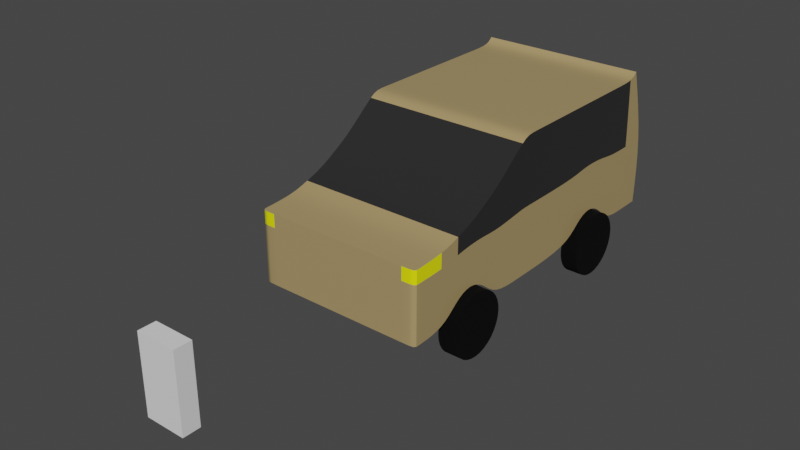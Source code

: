 # Source: APD_Wk_4_008.blend  (saved by Blender 2.91.10; exported with 4.5.12 LTS)
import bpy
from mathutils import Matrix  # noqa: F401  (used for matrix-valued properties, if any)

bpy.ops.wm.read_factory_settings(use_empty=True)
scene = bpy.context.scene
scene.name = 'Scene'

# ---- collections
col_imports = bpy.data.collections.new('Imports'); scene.collection.children.link(col_imports)
col_car = bpy.data.collections.new('Car'); scene.collection.children.link(col_car)

# ---- materials (node trees are filled in below, after node groups)
mat_mat_parado_bod = bpy.data.materials.new('mat_Parado_Bod')
mat_mat_parado_bod.use_transparent_shadow = False
mat_mat_parado_window = bpy.data.materials.new('mat_Parado_Window')
mat_mat_parado_window.use_transparent_shadow = False
mat_mat_parado_headlights = bpy.data.materials.new('mat_Parado_Headlights')
mat_mat_parado_headlights.use_transparent_shadow = False
mat_mat_parado_taillights = bpy.data.materials.new('mat_Parado_Taillights')
mat_mat_parado_taillights.use_transparent_shadow = False
mat_mat_wheel = bpy.data.materials.new('mat_Wheel')
mat_mat_wheel.use_transparent_shadow = False

# ---- node groups
ng_auto_smooth = bpy.data.node_groups.new('Auto Smooth', 'GeometryNodeTree')
_s = ng_auto_smooth.interface.new_socket(name='Geometry', in_out='OUTPUT', socket_type='NodeSocketGeometry')
_s = ng_auto_smooth.interface.new_socket(name='Geometry', in_out='INPUT', socket_type='NodeSocketGeometry')
_s = ng_auto_smooth.interface.new_socket(name='Angle', in_out='INPUT', socket_type='NodeSocketFloat')
_s.subtype = 'ANGLE'
_s.min_value = 0.0
_s.max_value = 3.142
ng_auto_smooth.is_modifier = True
_N = ng_auto_smooth.nodes; _L = ng_auto_smooth.links
n0 = _N.new('NodeGroupOutput'); n0.name = 'Group Output'; n0.location = (480, -100)
n1 = _N.new('NodeGroupInput'); n1.name = 'Group Input'; n1.location = (-420, -300)
n2 = _N.new('NodeGroupInput'); n2.name = 'Group Input.001'; n2.location = (-60, -100)
n3 = _N.new('GeometryNodeSetShadeSmooth'); n3.name = 'Set Shade Smooth'; n3.location = (120, -100)
n3.domain = 'EDGE'
n4 = _N.new('GeometryNodeSetShadeSmooth'); n4.name = 'Set Shade Smooth.001'; n4.location = (300, -100)
n5 = _N.new('GeometryNodeInputMeshEdgeAngle'); n5.name = 'Edge Angle'; n5.location = (-420, -220)
n6 = _N.new('GeometryNodeInputEdgeSmooth'); n6.name = 'Is Edge Smooth'; n6.location = (-60, -160)
n7 = _N.new('GeometryNodeInputShadeSmooth'); n7.name = 'Is Face Smooth'; n7.location = (-240, -340)
n8 = _N.new('FunctionNodeBooleanMath'); n8.name = 'Boolean Math'; n8.location = (-60, -220)
n9 = _N.new('FunctionNodeCompare'); n9.name = 'Compare'; n9.location = (-240, -180)
n9.operation = 'LESS_EQUAL'
_L.new(n5.outputs[0], n9.inputs[0])
_L.new(n4.outputs[0], n0.inputs[0])
_L.new(n1.outputs[1], n9.inputs[1])
_L.new(n9.outputs[0], n8.inputs[0])
_L.new(n7.outputs[0], n8.inputs[1])
_L.new(n2.outputs[0], n3.inputs[0])
_L.new(n6.outputs[0], n3.inputs[1])
_L.new(n3.outputs[0], n4.inputs[0])
_L.new(n8.outputs[0], n3.inputs[2])
n0.is_active_output = True

# ---- material node trees
mat_mat_parado_bod.use_nodes = True; mat_mat_parado_bod.node_tree.nodes.clear()
_N = mat_mat_parado_bod.node_tree.nodes; _L = mat_mat_parado_bod.node_tree.links
n0 = _N.new('ShaderNodeBsdfPrincipled'); n0.name = 'Principled BSDF'; n0.location = (10, 300)
n0.distribution = 'GGX'
n0.subsurface_method = 'BURLEY'
n0.inputs[0].default_value = (0.4112, 0.3006, 0.137, 1.0)
n0.inputs[2].default_value = 0.2
n0.inputs[3].default_value = 1.45
n0.inputs[27].default_value = (0.0, 0.0, 0.0, 1.0)
n0.inputs[28].default_value = 1.0
n1 = _N.new('ShaderNodeOutputMaterial'); n1.name = 'Material Output'; n1.location = (300, 300)
_L.new(n0.outputs[0], n1.inputs[0])
n1.is_active_output = True
mat_mat_parado_window.use_nodes = True; mat_mat_parado_window.node_tree.nodes.clear()
_N = mat_mat_parado_window.node_tree.nodes; _L = mat_mat_parado_window.node_tree.links
n0 = _N.new('ShaderNodeBsdfPrincipled'); n0.name = 'Principled BSDF'; n0.location = (10, 300)
n0.distribution = 'GGX'
n0.subsurface_method = 'BURLEY'
n0.inputs[0].default_value = (0.02539, 0.02539, 0.02539, 1.0)
n0.inputs[2].default_value = 0.1
n0.inputs[3].default_value = 1.45
n0.inputs[27].default_value = (0.0, 0.0, 0.0, 1.0)
n0.inputs[28].default_value = 1.0
n1 = _N.new('ShaderNodeOutputMaterial'); n1.name = 'Material Output'; n1.location = (300, 300)
_L.new(n0.outputs[0], n1.inputs[0])
n1.is_active_output = True
mat_mat_parado_headlights.use_nodes = True; mat_mat_parado_headlights.node_tree.nodes.clear()
_N = mat_mat_parado_headlights.node_tree.nodes; _L = mat_mat_parado_headlights.node_tree.links
n0 = _N.new('ShaderNodeBsdfPrincipled'); n0.name = 'Principled BSDF'; n0.location = (10, 300)
n0.distribution = 'GGX'
n0.subsurface_method = 'BURLEY'
n0.inputs[0].default_value = (1.0, 1.0, 0.0, 1.0)
n0.inputs[3].default_value = 1.45
n0.inputs[27].default_value = (0.0, 0.0, 0.0, 1.0)
n0.inputs[28].default_value = 1.0
n1 = _N.new('ShaderNodeOutputMaterial'); n1.name = 'Material Output'; n1.location = (300, 300)
_L.new(n0.outputs[0], n1.inputs[0])
n1.is_active_output = True
mat_mat_parado_taillights.use_nodes = True; mat_mat_parado_taillights.node_tree.nodes.clear()
_N = mat_mat_parado_taillights.node_tree.nodes; _L = mat_mat_parado_taillights.node_tree.links
n0 = _N.new('ShaderNodeBsdfPrincipled'); n0.name = 'Principled BSDF'; n0.location = (10, 300)
n0.distribution = 'GGX'
n0.subsurface_method = 'BURLEY'
n0.inputs[0].default_value = (1.0, 0.0, 0.0, 1.0)
n0.inputs[3].default_value = 1.45
n0.inputs[27].default_value = (0.0, 0.0, 0.0, 1.0)
n0.inputs[28].default_value = 1.0
n1 = _N.new('ShaderNodeOutputMaterial'); n1.name = 'Material Output'; n1.location = (300, 300)
_L.new(n0.outputs[0], n1.inputs[0])
n1.is_active_output = True
mat_mat_wheel.use_nodes = True; mat_mat_wheel.node_tree.nodes.clear()
_N = mat_mat_wheel.node_tree.nodes; _L = mat_mat_wheel.node_tree.links
n0 = _N.new('ShaderNodeBsdfPrincipled'); n0.name = 'Principled BSDF'; n0.location = (10, 300)
n0.distribution = 'GGX'
n0.subsurface_method = 'BURLEY'
n0.inputs[0].default_value = (0.0, 0.0, 0.0, 1.0)
n0.inputs[2].default_value = 1.0
n0.inputs[3].default_value = 1.45
n0.inputs[13].default_value = 0.2
n0.inputs[27].default_value = (0.0, 0.0, 0.0, 1.0)
n0.inputs[28].default_value = 1.0
n1 = _N.new('ShaderNodeOutputMaterial'); n1.name = 'Material Output'; n1.location = (300, 300)
_L.new(n0.outputs[0], n1.inputs[0])
n1.is_active_output = True

# ---- world
world_world = bpy.data.worlds.new('World'); scene.world = world_world
world_world.use_nodes = True; world_world.node_tree.nodes.clear()
_N = world_world.node_tree.nodes; _L = world_world.node_tree.links
n0 = _N.new('ShaderNodeOutputWorld'); n0.name = 'World Output'; n0.location = (300, 300)
n1 = _N.new('ShaderNodeBackground'); n1.name = 'Background'; n1.location = (10, 300)
n1.inputs[0].default_value = (0.05088, 0.05088, 0.05088, 1.0)
_L.new(n1.outputs[0], n0.inputs[0])
n0.is_active_output = True
world_world.color = (0.05088, 0.05088, 0.05088)
world_world.use_sun_shadow = False
world_world.sun_shadow_jitter_overblur = 0.0

# ---- meshes
me_player_height_mesh = bpy.data.meshes.new('Player_Height_Mesh')
me_player_height_mesh.from_pydata([(-2.0, -2.0, 0.0), (-2.0, -2.0, 4.0), (-2.0, 2.0, 0.0), (-2.0, 2.0, 4.0), (2.0, -2.0, 0.0), (2.0, -2.0, 4.0), (2.0, 2.0, 0.0), (2.0, 2.0, 4.0)], [], [(0, 1, 3, 2), (2, 3, 7, 6), (6, 7, 5, 4), (4, 5, 1, 0), (2, 6, 4, 0), (7, 3, 1, 5)])
_uv = me_player_height_mesh.uv_layers.new(name='UVMap')
_uv.uv.foreach_set('vector', [0.375, 0.0, 0.625, 0.0, 0.625, 0.25, 0.375, 0.25, 0.375, 0.25, 0.625, 0.25, 0.625, 0.5, 0.375, 0.5, 0.375, 0.5, 0.625, 0.5, 0.625, 0.75, 0.375, 0.75, 0.375, 0.75, 0.625, 0.75, 0.625, 1.0, 0.375, 1.0, 0.125, 0.5, 0.375, 0.5, 0.375, 0.75, 0.125, 0.75, 0.625, 0.5, 0.875, 0.5, 0.875, 0.75, 0.625, 0.75])
me_player_height_mesh.use_remesh_fix_poles = True
me_player_height_mesh.use_remesh_preserve_attributes = False
me_player_height_mesh.use_mirror_vertex_groups = False
me_player_height_mesh.update()
me_parado_bod_mesh = bpy.data.meshes.new('Parado_Bod_Mesh')
me_parado_bod_mesh.from_pydata([(-1.0, -1.0, 0.1429), (-1.0, 1.088, 0.1429), (-1.0, 0.9686, 2.091), (-1.0, -0.1259, 0.1429), (-1.0, -0.1259, 2.0), (-1.0, -0.3444, 0.1429), (-1.0, -0.5629, 0.5), (-1.0, -0.7815, 0.1429), (-1.0, -0.7815, 1.123), (-1.0, -0.5629, 1.29), (-1.0, -0.3444, 1.575), (-1.0, -1.0, 1.101), (-1.0, 0.9336, 2.0), (-1.0, 0.9336, 0.1429), (0.0, 1.088, 0.1429), (6.346e-18, 0.9686, 2.091), (0.0, -1.0, 0.1429), (0.0, -0.1259, 2.0), (0.0, -0.1259, 0.1429), (0.0, -0.3444, 1.575), (0.0, -0.5629, 1.29), (0.0, -0.7815, 1.123), (0.0, -0.3444, 0.1429), (0.0, -0.5629, 0.5), (0.0, -0.7815, 0.1429), (0.0, -1.0, 1.101), (0.0, 0.9336, 0.1429), (0.0, 0.9336, 2.0), (-1.0, -0.4537, 0.4), (-1.0, -0.4537, 1.433), (0.0, -0.4537, 0.4), (0.0, -0.4537, 1.433), (-1.0, -0.6722, 0.4), (-1.0, -0.6722, 1.207), (0.0, -0.6722, 0.4), (0.0, -0.6722, 1.207), (0.0, 0.777, 2.0), (0.0, 0.3394, 0.1429), (0.0, 0.4488, 0.4), (0.0, 0.5582, 0.5), (0.0, 0.6676, 0.4), (0.0, 0.777, 0.1429), (-1.0, 0.777, 2.0), (-1.0, 0.6676, 2.0), (-1.0, 0.5582, 2.0), (-1.0, 0.4488, 2.0), (-1.0, 0.3394, 2.0), (-1.0, 0.3394, 0.1429), (-1.0, 0.4488, 0.4), (-1.0, 0.5582, 0.5), (-1.0, 0.6676, 0.4), (-1.0, 0.777, 0.1429), (0.0, 0.6676, 2.0), (0.0, 0.5582, 2.0), (0.0, 0.4488, 2.0), (0.0, 0.3394, 2.0), (-1.0, 1.104, 1.071), (-1.0, -0.1259, 1.071), (-1.0, -0.7815, 1.071), (-1.0, -0.5629, 1.071), (-1.0, -0.3444, 1.071), (-1.0, -1.0, 1.071), (-1.0, 0.9336, 1.071), (0.0, -1.0, 1.071), (0.0, 1.104, 1.071), (-1.0, -0.4537, 1.071), (-1.0, -0.6722, 1.071), (-1.0, 0.5582, 1.071), (-1.0, 0.4488, 1.071), (-1.0, 0.3394, 1.071), (-1.0, 0.6676, 1.071), (-1.0, 0.777, 1.071), (-1.007, 1.088, 0.1429), (-1.007, -0.1259, 0.1429), (-1.007, -0.3444, 0.1429), (-1.007, -0.5629, 0.5), (-1.007, -0.7815, 0.1429), (-1.007, 0.9336, 0.1429), (-1.007, 0.9686, 2.091), (-1.007, -1.0, 0.1429), (-1.007, -0.1259, 2.0), (-1.007, -0.3444, 1.575), (-1.007, -0.5629, 1.29), (-1.007, -0.7815, 1.123), (-1.007, -1.0, 1.101), (-1.007, 0.9336, 2.0), (-1.007, -0.4537, 0.4), (-1.007, -0.4537, 1.433), (-1.007, -0.6722, 0.4), (-1.007, -0.6722, 1.207), (-1.007, 0.3394, 2.0), (-1.007, 0.4488, 2.0), (-1.007, 0.5582, 2.0), (-1.007, 0.6676, 2.0), (-1.007, 0.777, 2.0), (-1.007, 0.777, 0.1429), (-1.007, 0.6676, 0.4), (-1.007, 0.5582, 0.5), (-1.007, 0.4488, 0.4), (-1.007, 0.3394, 0.1429), (-1.007, 1.104, 1.071), (-1.007, -1.0, 1.071), (-1.0, -0.08124, 0.1429), (-1.0, -0.08124, 2.0), (0.0, -0.08124, 0.1429), (0.0, -0.08124, 2.0), (-1.0, -0.08124, 1.071), (-1.007, -0.08124, 2.0), (-1.007, -0.08124, 0.1429)], [], [(62, 12, 2, 56), (85, 94, 36, 27), (60, 10, 4, 57), (103, 4, 80, 107), (101, 84, 11, 61), (65, 29, 10, 60), (66, 33, 9, 59), (80, 4, 10, 81), (87, 29, 9, 82), (83, 84, 25, 21), (61, 11, 8, 58), (89, 33, 8, 83), (92, 91, 54, 53), (72, 14, 26, 77), (88, 34, 24, 76), (86, 30, 23, 75), (73, 18, 22, 74), (76, 24, 16, 79), (100, 78, 15, 64), (74, 22, 30, 86), (78, 2, 12, 85), (59, 9, 29, 65), (75, 23, 34, 88), (81, 10, 29, 87), (58, 8, 33, 66), (82, 9, 33, 89), (77, 95, 51, 13), (93, 92, 53, 52), (91, 90, 55, 54), (94, 93, 52, 36), (107, 80, 17, 105), (108, 102, 47, 99), (95, 96, 50, 51), (97, 98, 48, 49), (42, 12, 62, 71), (103, 46, 69, 106), (44, 43, 70, 67), (46, 45, 68, 69), (43, 42, 71, 70), (45, 44, 67, 68), (98, 99, 47, 48), (38, 37, 99, 98), (39, 38, 98, 97), (41, 40, 96, 95), (108, 73, 3, 102), (103, 107, 90, 46), (42, 43, 93, 94), (45, 46, 90, 91), (104, 18, 73, 108), (40, 39, 97, 96), (26, 41, 95, 77), (20, 82, 89, 35), (43, 44, 92, 93), (19, 81, 87, 31), (6, 75, 88, 32), (5, 74, 86, 28), (56, 2, 78, 100), (7, 76, 79, 0), (3, 73, 74, 5), (28, 86, 75, 6), (32, 88, 76, 7), (1, 72, 77, 13), (15, 78, 85, 27), (44, 45, 91, 92), (35, 89, 83, 21), (31, 87, 82, 20), (17, 80, 81, 19), (63, 25, 84, 101), (8, 11, 84, 83), (96, 97, 49, 50), (37, 104, 108, 99), (4, 103, 106, 57), (90, 107, 105, 55), (12, 42, 94, 85), (106, 102, 3, 57), (1, 56, 100, 72), (79, 101, 61, 0), (16, 63, 101, 79), (13, 62, 56, 1), (5, 60, 57, 3), (28, 65, 60, 5), (32, 66, 59, 6), (0, 61, 58, 7), (72, 100, 64, 14), (6, 59, 65, 28), (7, 58, 66, 32), (62, 13, 51, 71), (69, 47, 102, 106), (70, 50, 49, 67), (68, 48, 47, 69), (71, 51, 50, 70), (67, 49, 48, 68)])
me_parado_bod_mesh.polygons.foreach_set('use_smooth', [True] * 92)
me_parado_bod_mesh.polygons.foreach_set('material_index', [0, 0, 1, 0, 2, 1, 1, 1, 1, 0, 2, 0, 0, 0, 0, 0, 0, 0, 1, 0, 0, 1, 0, 1, 0, 1, 0, 0, 0, 0, 0, 0, 0, 0, 1, 1, 1, 1, 1, 1, 0, 0, 0, 0, 0, 0, 0, 0, 0, 0, 0, 1, 0, 1, 0, 0, 3, 0, 0, 0, 0, 0, 0, 0, 0, 1, 1, 0, 0, 0, 0, 1, 0, 0, 0, 0, 0, 0, 0, 0, 0, 0, 0, 0, 0, 0, 0, 0, 0, 0, 0, 0])
_k = set([(0, 7), (0, 79), (1, 13), (1, 56), (1, 72), (2, 12), (2, 56), (2, 78), (3, 5), (3, 102), (4, 10), (4, 103), (5, 28), (6, 28), (6, 32), (7, 32), (8, 11), (8, 33), (9, 29), (9, 33), (10, 29), (11, 84), (12, 42), (13, 51), (14, 72), (15, 78), (16, 79), (25, 84), (42, 43), (43, 44), (44, 45), (45, 46), (46, 103), (47, 48), (47, 102), (48, 49), (49, 50), (50, 51)])
me_parado_bod_mesh.attributes.new('sharp_edge', 'BOOLEAN', 'EDGE').data.foreach_set('value', [ (min(e.vertices), max(e.vertices)) in _k for e in me_parado_bod_mesh.edges])
_k = {(0, 7): 1.0, (2, 12): 1.0, (4, 10): 1.0, (3, 5): 1.0, (8, 11): 1.0, (43, 44): 1.0, (1, 13): 1.0, (6, 28): 1.0, (10, 29): 1.0, (7, 32): 1.0, (9, 33): 1.0, (15, 78): 1.0, (16, 79): 1.0, (25, 84): 1.0, (47, 48): 1.0, (13, 51): 1.0, (5, 28): 1.0, (9, 29): 1.0, (6, 32): 1.0, (8, 33): 1.0, (3, 102): 1.0, (42, 43): 1.0, (12, 42): 1.0, (44, 45): 1.0, (45, 46): 1.0, (46, 103): 1.0, (48, 49): 1.0, (49, 50): 1.0, (50, 51): 1.0, (2, 56): 1.0, (14, 72): 1.0, (1, 72): 1.0, (2, 78): 1.0, (0, 79): 1.0, (11, 84): 1.0, (47, 102): 1.0, (4, 103): 1.0, (1, 56): 1.0}
me_parado_bod_mesh.attributes.new('crease_edge', 'FLOAT', 'EDGE').data.foreach_set('value', [_k.get((min(e.vertices), max(e.vertices)), 0.0) for e in me_parado_bod_mesh.edges])
me_parado_bod_mesh.materials.append(mat_mat_parado_bod)
me_parado_bod_mesh.materials.append(mat_mat_parado_window)
me_parado_bod_mesh.materials.append(mat_mat_parado_headlights)
me_parado_bod_mesh.materials.append(mat_mat_parado_taillights)
me_parado_bod_mesh.use_remesh_fix_poles = True
me_parado_bod_mesh.use_remesh_preserve_attributes = False
me_parado_bod_mesh.use_mirror_vertex_groups = False
me_parado_bod_mesh.update()
me_w_f_r_mesh = bpy.data.meshes.new('W_F_R_Mesh')
me_w_f_r_mesh.from_pydata([(0.0, 1.0, -1.0), (0.0, 1.0, 1.0), (0.1951, 0.9808, -1.0), (0.1951, 0.9808, 1.0), (0.3827, 0.9239, -1.0), (0.3827, 0.9239, 1.0), (0.5556, 0.8315, -1.0), (0.5556, 0.8315, 1.0), (0.7071, 0.7071, -1.0), (0.7071, 0.7071, 1.0), (0.8315, 0.5556, -1.0), (0.8315, 0.5556, 1.0), (0.9239, 0.3827, -1.0), (0.9239, 0.3827, 1.0), (0.9808, 0.1951, -1.0), (0.9808, 0.1951, 1.0), (1.0, 7.55e-08, -1.0), (1.0, 7.55e-08, 1.0), (0.9808, -0.1951, -1.0), (0.9808, -0.1951, 1.0), (0.9239, -0.3827, -1.0), (0.9239, -0.3827, 1.0), (0.8315, -0.5556, -1.0), (0.8315, -0.5556, 1.0), (0.7071, -0.7071, -1.0), (0.7071, -0.7071, 1.0), (0.5556, -0.8315, -1.0), (0.5556, -0.8315, 1.0), (0.3827, -0.9239, -1.0), (0.3827, -0.9239, 1.0), (0.1951, -0.9808, -1.0), (0.1951, -0.9808, 1.0), (-3.258e-07, -1.0, -1.0), (-3.258e-07, -1.0, 1.0), (-0.1951, -0.9808, -1.0), (-0.1951, -0.9808, 1.0), (-0.3827, -0.9239, -1.0), (-0.3827, -0.9239, 1.0), (-0.5556, -0.8315, -1.0), (-0.5556, -0.8315, 1.0), (-0.7071, -0.7071, -1.0), (-0.7071, -0.7071, 1.0), (-0.8315, -0.5556, -1.0), (-0.8315, -0.5556, 1.0), (-0.9239, -0.3827, -1.0), (-0.9239, -0.3827, 1.0), (-0.9808, -0.1951, -1.0), (-0.9808, -0.1951, 1.0), (-1.0, 9.656e-07, -1.0), (-1.0, 9.656e-07, 1.0), (-0.9808, 0.1951, -1.0), (-0.9808, 0.1951, 1.0), (-0.9239, 0.3827, -1.0), (-0.9239, 0.3827, 1.0), (-0.8315, 0.5556, -1.0), (-0.8315, 0.5556, 1.0), (-0.7071, 0.7071, -1.0), (-0.7071, 0.7071, 1.0), (-0.5556, 0.8315, -1.0), (-0.5556, 0.8315, 1.0), (-0.3827, 0.9239, -1.0), (-0.3827, 0.9239, 1.0), (-0.1951, 0.9808, -1.0), (-0.1951, 0.9808, 1.0)], [], [(0, 1, 3, 2), (2, 3, 5, 4), (4, 5, 7, 6), (6, 7, 9, 8), (8, 9, 11, 10), (10, 11, 13, 12), (12, 13, 15, 14), (14, 15, 17, 16), (16, 17, 19, 18), (18, 19, 21, 20), (20, 21, 23, 22), (22, 23, 25, 24), (24, 25, 27, 26), (26, 27, 29, 28), (28, 29, 31, 30), (30, 31, 33, 32), (32, 33, 35, 34), (34, 35, 37, 36), (36, 37, 39, 38), (38, 39, 41, 40), (40, 41, 43, 42), (42, 43, 45, 44), (44, 45, 47, 46), (46, 47, 49, 48), (48, 49, 51, 50), (50, 51, 53, 52), (52, 53, 55, 54), (54, 55, 57, 56), (56, 57, 59, 58), (58, 59, 61, 60), (3, 1, 63, 61, 59, 57, 55, 53, 51, 49, 47, 45, 43, 41, 39, 37, 35, 33, 31, 29, 27, 25, 23, 21, 19, 17, 15, 13, 11, 9, 7, 5), (60, 61, 63, 62), (62, 63, 1, 0), (0, 2, 4, 6, 8, 10, 12, 14, 16, 18, 20, 22, 24, 26, 28, 30, 32, 34, 36, 38, 40, 42, 44, 46, 48, 50, 52, 54, 56, 58, 60, 62)])
me_w_f_r_mesh.polygons.foreach_set('use_smooth', [True] * 34)
_uv = me_w_f_r_mesh.uv_layers.new(name='UVMap')
_uv.uv.foreach_set('vector', [1.0, 0.5, 1.0, 1.0, 0.9688, 1.0, 0.9688, 0.5, 0.9688, 0.5, 0.9688, 1.0, 0.9375, 1.0, 0.9375, 0.5, 0.9375, 0.5, 0.9375, 1.0, 0.9062, 1.0, 0.9062, 0.5, 0.9062, 0.5, 0.9062, 1.0, 0.875, 1.0, 0.875, 0.5, 0.875, 0.5, 0.875, 1.0, 0.8438, 1.0, 0.8438, 0.5, 0.8438, 0.5, 0.8438, 1.0, 0.8125, 1.0, 0.8125, 0.5, 0.8125, 0.5, 0.8125, 1.0, 0.7812, 1.0, 0.7812, 0.5, 0.7812, 0.5, 0.7812, 1.0, 0.75, 1.0, 0.75, 0.5, 0.75, 0.5, 0.75, 1.0, 0.7188, 1.0, 0.7188, 0.5, 0.7188, 0.5, 0.7188, 1.0, 0.6875, 1.0, 0.6875, 0.5, 0.6875, 0.5, 0.6875, 1.0, 0.6562, 1.0, 0.6562, 0.5, 0.6562, 0.5, 0.6562, 1.0, 0.625, 1.0, 0.625, 0.5, 0.625, 0.5, 0.625, 1.0, 0.5938, 1.0, 0.5938, 0.5, 0.5938, 0.5, 0.5938, 1.0, 0.5625, 1.0, 0.5625, 0.5, 0.5625, 0.5, 0.5625, 1.0, 0.5312, 1.0, 0.5312, 0.5, 0.5312, 0.5, 0.5312, 1.0, 0.5, 1.0, 0.5, 0.5, 0.5, 0.5, 0.5, 1.0, 0.4688, 1.0, 0.4688, 0.5, 0.4688, 0.5, 0.4688, 1.0, 0.4375, 1.0, 0.4375, 0.5, 0.4375, 0.5, 0.4375, 1.0, 0.4062, 1.0, 0.4062, 0.5, 0.4062, 0.5, 0.4062, 1.0, 0.375, 1.0, 0.375, 0.5, 0.375, 0.5, 0.375, 1.0, 0.3438, 1.0, 0.3438, 0.5, 0.3438, 0.5, 0.3438, 1.0, 0.3125, 1.0, 0.3125, 0.5, 0.3125, 0.5, 0.3125, 1.0, 0.2812, 1.0, 0.2812, 0.5, 0.2812, 0.5, 0.2812, 1.0, 0.25, 1.0, 0.25, 0.5, 0.25, 0.5, 0.25, 1.0, 0.2188, 1.0, 0.2188, 0.5, 0.2188, 0.5, 0.2188, 1.0, 0.1875, 1.0, 0.1875, 0.5, 0.1875, 0.5, 0.1875, 1.0, 0.1562, 1.0, 0.1562, 0.5, 0.1562, 0.5, 0.1562, 1.0, 0.125, 1.0, 0.125, 0.5, 0.125, 0.5, 0.125, 1.0, 0.09375, 1.0, 0.09375, 0.5, 0.09375, 0.5, 0.09375, 1.0, 0.0625, 1.0, 0.0625, 0.5, 0.2968, 0.4854, 0.25, 0.49, 0.2032, 0.4854, 0.1582, 0.4717, 0.1167, 0.4496, 0.08029, 0.4197, 0.05045, 0.3833, 0.02827, 0.3418, 0.01461, 0.2968, 0.01, 0.25, 0.01461, 0.2032, 0.02827, 0.1582, 0.05045, 0.1167, 0.08029, 0.08029, 0.1167, 0.05045, 0.1582, 0.02827, 0.2032, 0.01461, 0.25, 0.01, 0.2968, 0.01461, 0.3418, 0.02827, 0.3833, 0.05045, 0.4197, 0.08029, 0.4496, 0.1167, 0.4717, 0.1582, 0.4854, 0.2032, 0.49, 0.25, 0.4854, 0.2968, 0.4717, 0.3418, 0.4496, 0.3833, 0.4197, 0.4197, 0.3833, 0.4496, 0.3418, 0.4717, 0.0625, 0.5, 0.0625, 1.0, 0.03125, 1.0, 0.03125, 0.5, 0.03125, 0.5, 0.03125, 1.0, 0.0, 1.0, 0.0, 0.5, 0.75, 0.49, 0.7968, 0.4854, 0.8418, 0.4717, 0.8833, 0.4496, 0.9197, 0.4197, 0.9496, 0.3833, 0.9717, 0.3418, 0.9854, 0.2968, 0.99, 0.25, 0.9854, 0.2032, 0.9717, 0.1582, 0.9496, 0.1167, 0.9197, 0.08029, 0.8833, 0.05045, 0.8418, 0.02827, 0.7968, 0.01461, 0.75, 0.01, 0.7032, 0.01461, 0.6582, 0.02827, 0.6167, 0.05045, 0.5803, 0.08029, 0.5504, 0.1167, 0.5283, 0.1582, 0.5146, 0.2032, 0.51, 0.25, 0.5146, 0.2968, 0.5283, 0.3418, 0.5504, 0.3833, 0.5803, 0.4197, 0.6167, 0.4496, 0.6582, 0.4717, 0.7032, 0.4854])
me_w_f_r_mesh.materials.append(mat_mat_wheel)
me_w_f_r_mesh.use_remesh_fix_poles = True
me_w_f_r_mesh.use_remesh_preserve_attributes = False
me_w_f_r_mesh.use_mirror_vertex_groups = False
me_w_f_r_mesh.update()
me_w_f_l_mesh = bpy.data.meshes.new('W_F_L_Mesh')
me_w_f_l_mesh.from_pydata([(0.0, 1.0, -1.0), (0.0, 1.0, 1.0), (0.1951, 0.9808, -1.0), (0.1951, 0.9808, 1.0), (0.3827, 0.9239, -1.0), (0.3827, 0.9239, 1.0), (0.5556, 0.8315, -1.0), (0.5556, 0.8315, 1.0), (0.7071, 0.7071, -1.0), (0.7071, 0.7071, 1.0), (0.8315, 0.5556, -1.0), (0.8315, 0.5556, 1.0), (0.9239, 0.3827, -1.0), (0.9239, 0.3827, 1.0), (0.9808, 0.1951, -1.0), (0.9808, 0.1951, 1.0), (1.0, 7.55e-08, -1.0), (1.0, 7.55e-08, 1.0), (0.9808, -0.1951, -1.0), (0.9808, -0.1951, 1.0), (0.9239, -0.3827, -1.0), (0.9239, -0.3827, 1.0), (0.8315, -0.5556, -1.0), (0.8315, -0.5556, 1.0), (0.7071, -0.7071, -1.0), (0.7071, -0.7071, 1.0), (0.5556, -0.8315, -1.0), (0.5556, -0.8315, 1.0), (0.3827, -0.9239, -1.0), (0.3827, -0.9239, 1.0), (0.1951, -0.9808, -1.0), (0.1951, -0.9808, 1.0), (-3.258e-07, -1.0, -1.0), (-3.258e-07, -1.0, 1.0), (-0.1951, -0.9808, -1.0), (-0.1951, -0.9808, 1.0), (-0.3827, -0.9239, -1.0), (-0.3827, -0.9239, 1.0), (-0.5556, -0.8315, -1.0), (-0.5556, -0.8315, 1.0), (-0.7071, -0.7071, -1.0), (-0.7071, -0.7071, 1.0), (-0.8315, -0.5556, -1.0), (-0.8315, -0.5556, 1.0), (-0.9239, -0.3827, -1.0), (-0.9239, -0.3827, 1.0), (-0.9808, -0.1951, -1.0), (-0.9808, -0.1951, 1.0), (-1.0, 9.656e-07, -1.0), (-1.0, 9.656e-07, 1.0), (-0.9808, 0.1951, -1.0), (-0.9808, 0.1951, 1.0), (-0.9239, 0.3827, -1.0), (-0.9239, 0.3827, 1.0), (-0.8315, 0.5556, -1.0), (-0.8315, 0.5556, 1.0), (-0.7071, 0.7071, -1.0), (-0.7071, 0.7071, 1.0), (-0.5556, 0.8315, -1.0), (-0.5556, 0.8315, 1.0), (-0.3827, 0.9239, -1.0), (-0.3827, 0.9239, 1.0), (-0.1951, 0.9808, -1.0), (-0.1951, 0.9808, 1.0)], [], [(0, 1, 3, 2), (2, 3, 5, 4), (4, 5, 7, 6), (6, 7, 9, 8), (8, 9, 11, 10), (10, 11, 13, 12), (12, 13, 15, 14), (14, 15, 17, 16), (16, 17, 19, 18), (18, 19, 21, 20), (20, 21, 23, 22), (22, 23, 25, 24), (24, 25, 27, 26), (26, 27, 29, 28), (28, 29, 31, 30), (30, 31, 33, 32), (32, 33, 35, 34), (34, 35, 37, 36), (36, 37, 39, 38), (38, 39, 41, 40), (40, 41, 43, 42), (42, 43, 45, 44), (44, 45, 47, 46), (46, 47, 49, 48), (48, 49, 51, 50), (50, 51, 53, 52), (52, 53, 55, 54), (54, 55, 57, 56), (56, 57, 59, 58), (58, 59, 61, 60), (3, 1, 63, 61, 59, 57, 55, 53, 51, 49, 47, 45, 43, 41, 39, 37, 35, 33, 31, 29, 27, 25, 23, 21, 19, 17, 15, 13, 11, 9, 7, 5), (60, 61, 63, 62), (62, 63, 1, 0), (0, 2, 4, 6, 8, 10, 12, 14, 16, 18, 20, 22, 24, 26, 28, 30, 32, 34, 36, 38, 40, 42, 44, 46, 48, 50, 52, 54, 56, 58, 60, 62)])
me_w_f_l_mesh.polygons.foreach_set('use_smooth', [True] * 34)
_uv = me_w_f_l_mesh.uv_layers.new(name='UVMap')
_uv.uv.foreach_set('vector', [1.0, 0.5, 1.0, 1.0, 0.9688, 1.0, 0.9688, 0.5, 0.9688, 0.5, 0.9688, 1.0, 0.9375, 1.0, 0.9375, 0.5, 0.9375, 0.5, 0.9375, 1.0, 0.9062, 1.0, 0.9062, 0.5, 0.9062, 0.5, 0.9062, 1.0, 0.875, 1.0, 0.875, 0.5, 0.875, 0.5, 0.875, 1.0, 0.8438, 1.0, 0.8438, 0.5, 0.8438, 0.5, 0.8438, 1.0, 0.8125, 1.0, 0.8125, 0.5, 0.8125, 0.5, 0.8125, 1.0, 0.7812, 1.0, 0.7812, 0.5, 0.7812, 0.5, 0.7812, 1.0, 0.75, 1.0, 0.75, 0.5, 0.75, 0.5, 0.75, 1.0, 0.7188, 1.0, 0.7188, 0.5, 0.7188, 0.5, 0.7188, 1.0, 0.6875, 1.0, 0.6875, 0.5, 0.6875, 0.5, 0.6875, 1.0, 0.6562, 1.0, 0.6562, 0.5, 0.6562, 0.5, 0.6562, 1.0, 0.625, 1.0, 0.625, 0.5, 0.625, 0.5, 0.625, 1.0, 0.5938, 1.0, 0.5938, 0.5, 0.5938, 0.5, 0.5938, 1.0, 0.5625, 1.0, 0.5625, 0.5, 0.5625, 0.5, 0.5625, 1.0, 0.5312, 1.0, 0.5312, 0.5, 0.5312, 0.5, 0.5312, 1.0, 0.5, 1.0, 0.5, 0.5, 0.5, 0.5, 0.5, 1.0, 0.4688, 1.0, 0.4688, 0.5, 0.4688, 0.5, 0.4688, 1.0, 0.4375, 1.0, 0.4375, 0.5, 0.4375, 0.5, 0.4375, 1.0, 0.4062, 1.0, 0.4062, 0.5, 0.4062, 0.5, 0.4062, 1.0, 0.375, 1.0, 0.375, 0.5, 0.375, 0.5, 0.375, 1.0, 0.3438, 1.0, 0.3438, 0.5, 0.3438, 0.5, 0.3438, 1.0, 0.3125, 1.0, 0.3125, 0.5, 0.3125, 0.5, 0.3125, 1.0, 0.2812, 1.0, 0.2812, 0.5, 0.2812, 0.5, 0.2812, 1.0, 0.25, 1.0, 0.25, 0.5, 0.25, 0.5, 0.25, 1.0, 0.2188, 1.0, 0.2188, 0.5, 0.2188, 0.5, 0.2188, 1.0, 0.1875, 1.0, 0.1875, 0.5, 0.1875, 0.5, 0.1875, 1.0, 0.1562, 1.0, 0.1562, 0.5, 0.1562, 0.5, 0.1562, 1.0, 0.125, 1.0, 0.125, 0.5, 0.125, 0.5, 0.125, 1.0, 0.09375, 1.0, 0.09375, 0.5, 0.09375, 0.5, 0.09375, 1.0, 0.0625, 1.0, 0.0625, 0.5, 0.2968, 0.4854, 0.25, 0.49, 0.2032, 0.4854, 0.1582, 0.4717, 0.1167, 0.4496, 0.08029, 0.4197, 0.05045, 0.3833, 0.02827, 0.3418, 0.01461, 0.2968, 0.01, 0.25, 0.01461, 0.2032, 0.02827, 0.1582, 0.05045, 0.1167, 0.08029, 0.08029, 0.1167, 0.05045, 0.1582, 0.02827, 0.2032, 0.01461, 0.25, 0.01, 0.2968, 0.01461, 0.3418, 0.02827, 0.3833, 0.05045, 0.4197, 0.08029, 0.4496, 0.1167, 0.4717, 0.1582, 0.4854, 0.2032, 0.49, 0.25, 0.4854, 0.2968, 0.4717, 0.3418, 0.4496, 0.3833, 0.4197, 0.4197, 0.3833, 0.4496, 0.3418, 0.4717, 0.0625, 0.5, 0.0625, 1.0, 0.03125, 1.0, 0.03125, 0.5, 0.03125, 0.5, 0.03125, 1.0, 0.0, 1.0, 0.0, 0.5, 0.75, 0.49, 0.7968, 0.4854, 0.8418, 0.4717, 0.8833, 0.4496, 0.9197, 0.4197, 0.9496, 0.3833, 0.9717, 0.3418, 0.9854, 0.2968, 0.99, 0.25, 0.9854, 0.2032, 0.9717, 0.1582, 0.9496, 0.1167, 0.9197, 0.08029, 0.8833, 0.05045, 0.8418, 0.02827, 0.7968, 0.01461, 0.75, 0.01, 0.7032, 0.01461, 0.6582, 0.02827, 0.6167, 0.05045, 0.5803, 0.08029, 0.5504, 0.1167, 0.5283, 0.1582, 0.5146, 0.2032, 0.51, 0.25, 0.5146, 0.2968, 0.5283, 0.3418, 0.5504, 0.3833, 0.5803, 0.4197, 0.6167, 0.4496, 0.6582, 0.4717, 0.7032, 0.4854])
me_w_f_l_mesh.materials.append(mat_mat_wheel)
me_w_f_l_mesh.use_remesh_fix_poles = True
me_w_f_l_mesh.use_remesh_preserve_attributes = False
me_w_f_l_mesh.use_mirror_vertex_groups = False
me_w_f_l_mesh.update()
me_w_b_r_mesh = bpy.data.meshes.new('W_B_R_Mesh')
me_w_b_r_mesh.from_pydata([(0.0, 1.0, -1.0), (0.0, 1.0, 1.0), (0.1951, 0.9808, -1.0), (0.1951, 0.9808, 1.0), (0.3827, 0.9239, -1.0), (0.3827, 0.9239, 1.0), (0.5556, 0.8315, -1.0), (0.5556, 0.8315, 1.0), (0.7071, 0.7071, -1.0), (0.7071, 0.7071, 1.0), (0.8315, 0.5556, -1.0), (0.8315, 0.5556, 1.0), (0.9239, 0.3827, -1.0), (0.9239, 0.3827, 1.0), (0.9808, 0.1951, -1.0), (0.9808, 0.1951, 1.0), (1.0, 7.55e-08, -1.0), (1.0, 7.55e-08, 1.0), (0.9808, -0.1951, -1.0), (0.9808, -0.1951, 1.0), (0.9239, -0.3827, -1.0), (0.9239, -0.3827, 1.0), (0.8315, -0.5556, -1.0), (0.8315, -0.5556, 1.0), (0.7071, -0.7071, -1.0), (0.7071, -0.7071, 1.0), (0.5556, -0.8315, -1.0), (0.5556, -0.8315, 1.0), (0.3827, -0.9239, -1.0), (0.3827, -0.9239, 1.0), (0.1951, -0.9808, -1.0), (0.1951, -0.9808, 1.0), (-3.258e-07, -1.0, -1.0), (-3.258e-07, -1.0, 1.0), (-0.1951, -0.9808, -1.0), (-0.1951, -0.9808, 1.0), (-0.3827, -0.9239, -1.0), (-0.3827, -0.9239, 1.0), (-0.5556, -0.8315, -1.0), (-0.5556, -0.8315, 1.0), (-0.7071, -0.7071, -1.0), (-0.7071, -0.7071, 1.0), (-0.8315, -0.5556, -1.0), (-0.8315, -0.5556, 1.0), (-0.9239, -0.3827, -1.0), (-0.9239, -0.3827, 1.0), (-0.9808, -0.1951, -1.0), (-0.9808, -0.1951, 1.0), (-1.0, 9.656e-07, -1.0), (-1.0, 9.656e-07, 1.0), (-0.9808, 0.1951, -1.0), (-0.9808, 0.1951, 1.0), (-0.9239, 0.3827, -1.0), (-0.9239, 0.3827, 1.0), (-0.8315, 0.5556, -1.0), (-0.8315, 0.5556, 1.0), (-0.7071, 0.7071, -1.0), (-0.7071, 0.7071, 1.0), (-0.5556, 0.8315, -1.0), (-0.5556, 0.8315, 1.0), (-0.3827, 0.9239, -1.0), (-0.3827, 0.9239, 1.0), (-0.1951, 0.9808, -1.0), (-0.1951, 0.9808, 1.0)], [], [(0, 1, 3, 2), (2, 3, 5, 4), (4, 5, 7, 6), (6, 7, 9, 8), (8, 9, 11, 10), (10, 11, 13, 12), (12, 13, 15, 14), (14, 15, 17, 16), (16, 17, 19, 18), (18, 19, 21, 20), (20, 21, 23, 22), (22, 23, 25, 24), (24, 25, 27, 26), (26, 27, 29, 28), (28, 29, 31, 30), (30, 31, 33, 32), (32, 33, 35, 34), (34, 35, 37, 36), (36, 37, 39, 38), (38, 39, 41, 40), (40, 41, 43, 42), (42, 43, 45, 44), (44, 45, 47, 46), (46, 47, 49, 48), (48, 49, 51, 50), (50, 51, 53, 52), (52, 53, 55, 54), (54, 55, 57, 56), (56, 57, 59, 58), (58, 59, 61, 60), (3, 1, 63, 61, 59, 57, 55, 53, 51, 49, 47, 45, 43, 41, 39, 37, 35, 33, 31, 29, 27, 25, 23, 21, 19, 17, 15, 13, 11, 9, 7, 5), (60, 61, 63, 62), (62, 63, 1, 0), (0, 2, 4, 6, 8, 10, 12, 14, 16, 18, 20, 22, 24, 26, 28, 30, 32, 34, 36, 38, 40, 42, 44, 46, 48, 50, 52, 54, 56, 58, 60, 62)])
me_w_b_r_mesh.polygons.foreach_set('use_smooth', [True] * 34)
_uv = me_w_b_r_mesh.uv_layers.new(name='UVMap')
_uv.uv.foreach_set('vector', [1.0, 0.5, 1.0, 1.0, 0.9688, 1.0, 0.9688, 0.5, 0.9688, 0.5, 0.9688, 1.0, 0.9375, 1.0, 0.9375, 0.5, 0.9375, 0.5, 0.9375, 1.0, 0.9062, 1.0, 0.9062, 0.5, 0.9062, 0.5, 0.9062, 1.0, 0.875, 1.0, 0.875, 0.5, 0.875, 0.5, 0.875, 1.0, 0.8438, 1.0, 0.8438, 0.5, 0.8438, 0.5, 0.8438, 1.0, 0.8125, 1.0, 0.8125, 0.5, 0.8125, 0.5, 0.8125, 1.0, 0.7812, 1.0, 0.7812, 0.5, 0.7812, 0.5, 0.7812, 1.0, 0.75, 1.0, 0.75, 0.5, 0.75, 0.5, 0.75, 1.0, 0.7188, 1.0, 0.7188, 0.5, 0.7188, 0.5, 0.7188, 1.0, 0.6875, 1.0, 0.6875, 0.5, 0.6875, 0.5, 0.6875, 1.0, 0.6562, 1.0, 0.6562, 0.5, 0.6562, 0.5, 0.6562, 1.0, 0.625, 1.0, 0.625, 0.5, 0.625, 0.5, 0.625, 1.0, 0.5938, 1.0, 0.5938, 0.5, 0.5938, 0.5, 0.5938, 1.0, 0.5625, 1.0, 0.5625, 0.5, 0.5625, 0.5, 0.5625, 1.0, 0.5312, 1.0, 0.5312, 0.5, 0.5312, 0.5, 0.5312, 1.0, 0.5, 1.0, 0.5, 0.5, 0.5, 0.5, 0.5, 1.0, 0.4688, 1.0, 0.4688, 0.5, 0.4688, 0.5, 0.4688, 1.0, 0.4375, 1.0, 0.4375, 0.5, 0.4375, 0.5, 0.4375, 1.0, 0.4062, 1.0, 0.4062, 0.5, 0.4062, 0.5, 0.4062, 1.0, 0.375, 1.0, 0.375, 0.5, 0.375, 0.5, 0.375, 1.0, 0.3438, 1.0, 0.3438, 0.5, 0.3438, 0.5, 0.3438, 1.0, 0.3125, 1.0, 0.3125, 0.5, 0.3125, 0.5, 0.3125, 1.0, 0.2812, 1.0, 0.2812, 0.5, 0.2812, 0.5, 0.2812, 1.0, 0.25, 1.0, 0.25, 0.5, 0.25, 0.5, 0.25, 1.0, 0.2188, 1.0, 0.2188, 0.5, 0.2188, 0.5, 0.2188, 1.0, 0.1875, 1.0, 0.1875, 0.5, 0.1875, 0.5, 0.1875, 1.0, 0.1562, 1.0, 0.1562, 0.5, 0.1562, 0.5, 0.1562, 1.0, 0.125, 1.0, 0.125, 0.5, 0.125, 0.5, 0.125, 1.0, 0.09375, 1.0, 0.09375, 0.5, 0.09375, 0.5, 0.09375, 1.0, 0.0625, 1.0, 0.0625, 0.5, 0.2968, 0.4854, 0.25, 0.49, 0.2032, 0.4854, 0.1582, 0.4717, 0.1167, 0.4496, 0.08029, 0.4197, 0.05045, 0.3833, 0.02827, 0.3418, 0.01461, 0.2968, 0.01, 0.25, 0.01461, 0.2032, 0.02827, 0.1582, 0.05045, 0.1167, 0.08029, 0.08029, 0.1167, 0.05045, 0.1582, 0.02827, 0.2032, 0.01461, 0.25, 0.01, 0.2968, 0.01461, 0.3418, 0.02827, 0.3833, 0.05045, 0.4197, 0.08029, 0.4496, 0.1167, 0.4717, 0.1582, 0.4854, 0.2032, 0.49, 0.25, 0.4854, 0.2968, 0.4717, 0.3418, 0.4496, 0.3833, 0.4197, 0.4197, 0.3833, 0.4496, 0.3418, 0.4717, 0.0625, 0.5, 0.0625, 1.0, 0.03125, 1.0, 0.03125, 0.5, 0.03125, 0.5, 0.03125, 1.0, 0.0, 1.0, 0.0, 0.5, 0.75, 0.49, 0.7968, 0.4854, 0.8418, 0.4717, 0.8833, 0.4496, 0.9197, 0.4197, 0.9496, 0.3833, 0.9717, 0.3418, 0.9854, 0.2968, 0.99, 0.25, 0.9854, 0.2032, 0.9717, 0.1582, 0.9496, 0.1167, 0.9197, 0.08029, 0.8833, 0.05045, 0.8418, 0.02827, 0.7968, 0.01461, 0.75, 0.01, 0.7032, 0.01461, 0.6582, 0.02827, 0.6167, 0.05045, 0.5803, 0.08029, 0.5504, 0.1167, 0.5283, 0.1582, 0.5146, 0.2032, 0.51, 0.25, 0.5146, 0.2968, 0.5283, 0.3418, 0.5504, 0.3833, 0.5803, 0.4197, 0.6167, 0.4496, 0.6582, 0.4717, 0.7032, 0.4854])
me_w_b_r_mesh.materials.append(mat_mat_wheel)
me_w_b_r_mesh.use_remesh_fix_poles = True
me_w_b_r_mesh.use_remesh_preserve_attributes = False
me_w_b_r_mesh.use_mirror_vertex_groups = False
me_w_b_r_mesh.update()
me_w_b_l_mesh = bpy.data.meshes.new('W_B_L_Mesh')
me_w_b_l_mesh.from_pydata([(0.0, 1.0, -1.0), (0.0, 1.0, 1.0), (0.1951, 0.9808, -1.0), (0.1951, 0.9808, 1.0), (0.3827, 0.9239, -1.0), (0.3827, 0.9239, 1.0), (0.5556, 0.8315, -1.0), (0.5556, 0.8315, 1.0), (0.7071, 0.7071, -1.0), (0.7071, 0.7071, 1.0), (0.8315, 0.5556, -1.0), (0.8315, 0.5556, 1.0), (0.9239, 0.3827, -1.0), (0.9239, 0.3827, 1.0), (0.9808, 0.1951, -1.0), (0.9808, 0.1951, 1.0), (1.0, 7.55e-08, -1.0), (1.0, 7.55e-08, 1.0), (0.9808, -0.1951, -1.0), (0.9808, -0.1951, 1.0), (0.9239, -0.3827, -1.0), (0.9239, -0.3827, 1.0), (0.8315, -0.5556, -1.0), (0.8315, -0.5556, 1.0), (0.7071, -0.7071, -1.0), (0.7071, -0.7071, 1.0), (0.5556, -0.8315, -1.0), (0.5556, -0.8315, 1.0), (0.3827, -0.9239, -1.0), (0.3827, -0.9239, 1.0), (0.1951, -0.9808, -1.0), (0.1951, -0.9808, 1.0), (-3.258e-07, -1.0, -1.0), (-3.258e-07, -1.0, 1.0), (-0.1951, -0.9808, -1.0), (-0.1951, -0.9808, 1.0), (-0.3827, -0.9239, -1.0), (-0.3827, -0.9239, 1.0), (-0.5556, -0.8315, -1.0), (-0.5556, -0.8315, 1.0), (-0.7071, -0.7071, -1.0), (-0.7071, -0.7071, 1.0), (-0.8315, -0.5556, -1.0), (-0.8315, -0.5556, 1.0), (-0.9239, -0.3827, -1.0), (-0.9239, -0.3827, 1.0), (-0.9808, -0.1951, -1.0), (-0.9808, -0.1951, 1.0), (-1.0, 9.656e-07, -1.0), (-1.0, 9.656e-07, 1.0), (-0.9808, 0.1951, -1.0), (-0.9808, 0.1951, 1.0), (-0.9239, 0.3827, -1.0), (-0.9239, 0.3827, 1.0), (-0.8315, 0.5556, -1.0), (-0.8315, 0.5556, 1.0), (-0.7071, 0.7071, -1.0), (-0.7071, 0.7071, 1.0), (-0.5556, 0.8315, -1.0), (-0.5556, 0.8315, 1.0), (-0.3827, 0.9239, -1.0), (-0.3827, 0.9239, 1.0), (-0.1951, 0.9808, -1.0), (-0.1951, 0.9808, 1.0)], [], [(0, 1, 3, 2), (2, 3, 5, 4), (4, 5, 7, 6), (6, 7, 9, 8), (8, 9, 11, 10), (10, 11, 13, 12), (12, 13, 15, 14), (14, 15, 17, 16), (16, 17, 19, 18), (18, 19, 21, 20), (20, 21, 23, 22), (22, 23, 25, 24), (24, 25, 27, 26), (26, 27, 29, 28), (28, 29, 31, 30), (30, 31, 33, 32), (32, 33, 35, 34), (34, 35, 37, 36), (36, 37, 39, 38), (38, 39, 41, 40), (40, 41, 43, 42), (42, 43, 45, 44), (44, 45, 47, 46), (46, 47, 49, 48), (48, 49, 51, 50), (50, 51, 53, 52), (52, 53, 55, 54), (54, 55, 57, 56), (56, 57, 59, 58), (58, 59, 61, 60), (3, 1, 63, 61, 59, 57, 55, 53, 51, 49, 47, 45, 43, 41, 39, 37, 35, 33, 31, 29, 27, 25, 23, 21, 19, 17, 15, 13, 11, 9, 7, 5), (60, 61, 63, 62), (62, 63, 1, 0), (0, 2, 4, 6, 8, 10, 12, 14, 16, 18, 20, 22, 24, 26, 28, 30, 32, 34, 36, 38, 40, 42, 44, 46, 48, 50, 52, 54, 56, 58, 60, 62)])
me_w_b_l_mesh.polygons.foreach_set('use_smooth', [True] * 34)
_uv = me_w_b_l_mesh.uv_layers.new(name='UVMap')
_uv.uv.foreach_set('vector', [1.0, 0.5, 1.0, 1.0, 0.9688, 1.0, 0.9688, 0.5, 0.9688, 0.5, 0.9688, 1.0, 0.9375, 1.0, 0.9375, 0.5, 0.9375, 0.5, 0.9375, 1.0, 0.9062, 1.0, 0.9062, 0.5, 0.9062, 0.5, 0.9062, 1.0, 0.875, 1.0, 0.875, 0.5, 0.875, 0.5, 0.875, 1.0, 0.8438, 1.0, 0.8438, 0.5, 0.8438, 0.5, 0.8438, 1.0, 0.8125, 1.0, 0.8125, 0.5, 0.8125, 0.5, 0.8125, 1.0, 0.7812, 1.0, 0.7812, 0.5, 0.7812, 0.5, 0.7812, 1.0, 0.75, 1.0, 0.75, 0.5, 0.75, 0.5, 0.75, 1.0, 0.7188, 1.0, 0.7188, 0.5, 0.7188, 0.5, 0.7188, 1.0, 0.6875, 1.0, 0.6875, 0.5, 0.6875, 0.5, 0.6875, 1.0, 0.6562, 1.0, 0.6562, 0.5, 0.6562, 0.5, 0.6562, 1.0, 0.625, 1.0, 0.625, 0.5, 0.625, 0.5, 0.625, 1.0, 0.5938, 1.0, 0.5938, 0.5, 0.5938, 0.5, 0.5938, 1.0, 0.5625, 1.0, 0.5625, 0.5, 0.5625, 0.5, 0.5625, 1.0, 0.5312, 1.0, 0.5312, 0.5, 0.5312, 0.5, 0.5312, 1.0, 0.5, 1.0, 0.5, 0.5, 0.5, 0.5, 0.5, 1.0, 0.4688, 1.0, 0.4688, 0.5, 0.4688, 0.5, 0.4688, 1.0, 0.4375, 1.0, 0.4375, 0.5, 0.4375, 0.5, 0.4375, 1.0, 0.4062, 1.0, 0.4062, 0.5, 0.4062, 0.5, 0.4062, 1.0, 0.375, 1.0, 0.375, 0.5, 0.375, 0.5, 0.375, 1.0, 0.3438, 1.0, 0.3438, 0.5, 0.3438, 0.5, 0.3438, 1.0, 0.3125, 1.0, 0.3125, 0.5, 0.3125, 0.5, 0.3125, 1.0, 0.2812, 1.0, 0.2812, 0.5, 0.2812, 0.5, 0.2812, 1.0, 0.25, 1.0, 0.25, 0.5, 0.25, 0.5, 0.25, 1.0, 0.2188, 1.0, 0.2188, 0.5, 0.2188, 0.5, 0.2188, 1.0, 0.1875, 1.0, 0.1875, 0.5, 0.1875, 0.5, 0.1875, 1.0, 0.1562, 1.0, 0.1562, 0.5, 0.1562, 0.5, 0.1562, 1.0, 0.125, 1.0, 0.125, 0.5, 0.125, 0.5, 0.125, 1.0, 0.09375, 1.0, 0.09375, 0.5, 0.09375, 0.5, 0.09375, 1.0, 0.0625, 1.0, 0.0625, 0.5, 0.2968, 0.4854, 0.25, 0.49, 0.2032, 0.4854, 0.1582, 0.4717, 0.1167, 0.4496, 0.08029, 0.4197, 0.05045, 0.3833, 0.02827, 0.3418, 0.01461, 0.2968, 0.01, 0.25, 0.01461, 0.2032, 0.02827, 0.1582, 0.05045, 0.1167, 0.08029, 0.08029, 0.1167, 0.05045, 0.1582, 0.02827, 0.2032, 0.01461, 0.25, 0.01, 0.2968, 0.01461, 0.3418, 0.02827, 0.3833, 0.05045, 0.4197, 0.08029, 0.4496, 0.1167, 0.4717, 0.1582, 0.4854, 0.2032, 0.49, 0.25, 0.4854, 0.2968, 0.4717, 0.3418, 0.4496, 0.3833, 0.4197, 0.4197, 0.3833, 0.4496, 0.3418, 0.4717, 0.0625, 0.5, 0.0625, 1.0, 0.03125, 1.0, 0.03125, 0.5, 0.03125, 0.5, 0.03125, 1.0, 0.0, 1.0, 0.0, 0.5, 0.75, 0.49, 0.7968, 0.4854, 0.8418, 0.4717, 0.8833, 0.4496, 0.9197, 0.4197, 0.9496, 0.3833, 0.9717, 0.3418, 0.9854, 0.2968, 0.99, 0.25, 0.9854, 0.2032, 0.9717, 0.1582, 0.9496, 0.1167, 0.9197, 0.08029, 0.8833, 0.05045, 0.8418, 0.02827, 0.7968, 0.01461, 0.75, 0.01, 0.7032, 0.01461, 0.6582, 0.02827, 0.6167, 0.05045, 0.5803, 0.08029, 0.5504, 0.1167, 0.5283, 0.1582, 0.5146, 0.2032, 0.51, 0.25, 0.5146, 0.2968, 0.5283, 0.3418, 0.5504, 0.3833, 0.5803, 0.4197, 0.6167, 0.4496, 0.6582, 0.4717, 0.7032, 0.4854])
me_w_b_l_mesh.materials.append(mat_mat_wheel)
me_w_b_l_mesh.use_remesh_fix_poles = True
me_w_b_l_mesh.use_remesh_preserve_attributes = False
me_w_b_l_mesh.use_mirror_vertex_groups = False
me_w_b_l_mesh.update()

# ---- objects
ob_car_1 = bpy.data.objects.new('Car_1', None)
ob_car_2 = bpy.data.objects.new('Car_2', None)
ob_player_height_test = bpy.data.objects.new('Player_Height_Test', me_player_height_mesh)
ob_parado_bod = bpy.data.objects.new('Parado_Bod', me_parado_bod_mesh)
ob_w_f_r = bpy.data.objects.new('W_F_R', me_w_f_r_mesh)
ob_w_f_l = bpy.data.objects.new('W_F_L', me_w_f_l_mesh)
ob_w_b_r = bpy.data.objects.new('W_B_R', me_w_b_r_mesh)
ob_w_b_l = bpy.data.objects.new('W_B_L', me_w_b_l_mesh)

# ---- transforms, parenting, visibility, modifiers, constraints
ob_car_1.location = (0.0, 19.0, 5.0)
ob_car_1.rotation_euler = (1.571, -0.0, 1.571)
ob_car_1.scale = (2.0, 2.0, 2.0)
ob_car_1.empty_display_type = 'IMAGE'
ob_car_1.empty_display_size = 5.0
ob_car_1.lineart.crease_threshold = 0.0
ob_car_2.location = (0.0, -19.0, 5.0)
ob_car_2.rotation_euler = (1.571, -0.0, 1.571)
ob_car_2.scale = (2.0, 2.0, 2.0)
ob_car_2.empty_display_type = 'IMAGE'
ob_car_2.empty_display_size = 5.0
ob_car_2.lineart.crease_threshold = 0.0
ob_player_height_test.location = (0.0, -16.44, 0.0)
ob_player_height_test.scale = (0.4668, 0.2037, 0.9038)
ob_player_height_test.lineart.crease_threshold = 0.0
ob_parado_bod.location = (0.0, 0.0, 0.0)
ob_parado_bod.scale = (4.0, 8.0, 3.5)
ob_parado_bod.lineart.crease_threshold = 0.0
_m = ob_parado_bod.modifiers.new('Mirror', 'MIRROR')
_m = ob_parado_bod.modifiers.new('Subdivision', 'SUBSURF')
_m.uv_smooth = 'PRESERVE_CORNERS'
_m.levels = 2
_m = ob_parado_bod.modifiers.new('Auto Smooth', 'NODES')
_m.node_group = ng_auto_smooth
_gi = [s.identifier for s in ng_auto_smooth.interface.items_tree if s.item_type == 'SOCKET' and s.in_out == 'INPUT']
_m[_gi[1]] = 0.5236  # Angle
ob_w_f_r.location = (-4.0, -4.5, 0.0)
ob_w_f_r.rotation_euler = (-0.0, 1.571, 0.0)
ob_w_f_r.scale = (1.5, 1.5, 0.4)
ob_w_f_r.lineart.crease_threshold = 0.0
_m = ob_w_f_r.modifiers.new('Auto Smooth', 'NODES')
_m.node_group = ng_auto_smooth
_gi = [s.identifier for s in ng_auto_smooth.interface.items_tree if s.item_type == 'SOCKET' and s.in_out == 'INPUT']
_m[_gi[1]] = 0.5236  # Angle
ob_w_f_l.location = (4.0, -4.5, 0.0)
ob_w_f_l.rotation_euler = (-0.0, 1.571, 0.0)
ob_w_f_l.scale = (1.5, 1.5, 0.4)
ob_w_f_l.lineart.crease_threshold = 0.0
_m = ob_w_f_l.modifiers.new('Auto Smooth', 'NODES')
_m.node_group = ng_auto_smooth
_gi = [s.identifier for s in ng_auto_smooth.interface.items_tree if s.item_type == 'SOCKET' and s.in_out == 'INPUT']
_m[_gi[1]] = 0.5236  # Angle
ob_w_b_r.location = (-4.0, 4.5, 0.0)
ob_w_b_r.rotation_euler = (-0.0, 1.571, 0.0)
ob_w_b_r.scale = (1.5, 1.5, 0.4)
ob_w_b_r.lineart.crease_threshold = 0.0
_m = ob_w_b_r.modifiers.new('Auto Smooth', 'NODES')
_m.node_group = ng_auto_smooth
_gi = [s.identifier for s in ng_auto_smooth.interface.items_tree if s.item_type == 'SOCKET' and s.in_out == 'INPUT']
_m[_gi[1]] = 0.5236  # Angle
ob_w_b_l.location = (4.0, 4.5, 0.0)
ob_w_b_l.rotation_euler = (-0.0, 1.571, 0.0)
ob_w_b_l.scale = (1.5, 1.5, 0.4)
ob_w_b_l.lineart.crease_threshold = 0.0
_m = ob_w_b_l.modifiers.new('Auto Smooth', 'NODES')
_m.node_group = ng_auto_smooth
_gi = [s.identifier for s in ng_auto_smooth.interface.items_tree if s.item_type == 'SOCKET' and s.in_out == 'INPUT']
_m[_gi[1]] = 0.5236  # Angle

# ---- collection membership
col_imports.objects.link(ob_car_1)
col_imports.objects.link(ob_car_2)
col_imports.objects.link(ob_player_height_test)
col_car.objects.link(ob_parado_bod)
col_car.objects.link(ob_w_f_r)
col_car.objects.link(ob_w_f_l)
col_car.objects.link(ob_w_b_r)
col_car.objects.link(ob_w_b_l)

# ---- scene / render settings (as saved in the file)
scene.frame_start = 1; scene.frame_end = 1; scene.frame_set(1)
scene.render.engine = 'BLENDER_EEVEE_NEXT'
scene.cycles.use_denoising = False
scene.cycles.samples = 128
scene.cycles.sampling_pattern = 'TABULATED_SOBOL'
scene.cycles.use_adaptive_sampling = False
scene.cycles.use_light_tree = False
scene.view_settings.view_transform = 'Filmic'
bpy.context.view_layer.update()

# ---- added for rendering (the .blend has no active camera and no usable light): camera, sun
cam_auto = bpy.data.cameras.new('AutoCamera')
cam_auto.lens = 50.0
cam_auto.sensor_width = 36.0
cam_auto.clip_end = 1000.0
ob_auto_camera = bpy.data.objects.new('AutoCamera', cam_auto)
scene.collection.objects.link(ob_auto_camera)
ob_auto_camera.location = (26.3278, -35.6447, 23.9707)
ob_auto_camera.rotation_euler = (1.09748, -7.21219e-08, 0.694738)
scene.camera = ob_auto_camera
light_auto_sun = bpy.data.lights.new('AutoSun', 'SUN')
light_auto_sun.energy = 3.0
light_auto_sun.angle = 0.0523599
ob_auto_sun = bpy.data.objects.new('AutoSun', light_auto_sun)
scene.collection.objects.link(ob_auto_sun)
ob_auto_sun.rotation_euler = (0.872665, 0.174533, 0.523599)
bpy.context.view_layer.update()
